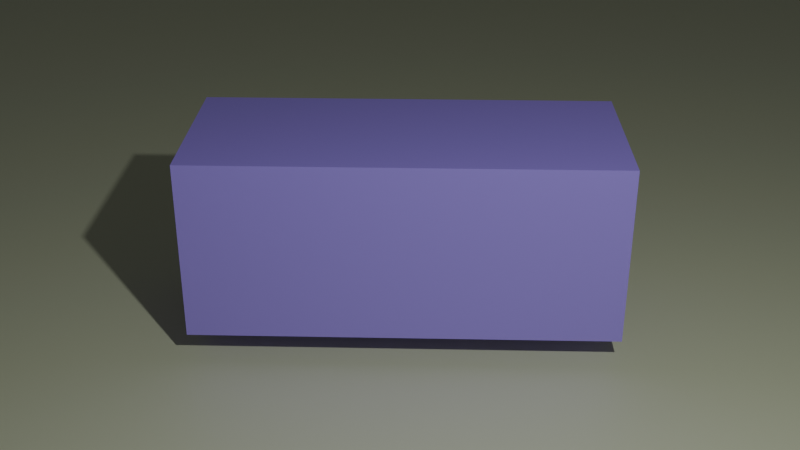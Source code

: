 # Source: displacement_mapping.blend  (saved by Blender 5.0.118; exported with 4.5.12 LTS)
import bpy
from mathutils import Matrix  # noqa: F401  (used for matrix-valued properties, if any)

bpy.ops.wm.read_factory_settings(use_empty=True)
scene = bpy.context.scene
scene.name = 'Scene'

# ---- collections
col_collection = bpy.data.collections.new('Collection'); scene.collection.children.link(col_collection)

# ---- materials (node trees are filled in below, after node groups)
mat_material_001 = bpy.data.materials.new('Material.001')
mat_material_002 = bpy.data.materials.new('Material.002')

# ---- material node trees
mat_material_001.use_nodes = True; mat_material_001.node_tree.nodes.clear()
_N = mat_material_001.node_tree.nodes; _L = mat_material_001.node_tree.links
n0 = _N.new('ShaderNodeBsdfPrincipled'); n0.name = 'Principled BSDF'; n0.location = (-200, 100)
n0.inputs[0].default_value = (0.732, 0.8, 0.5542, 1.0)
n1 = _N.new('ShaderNodeOutputMaterial'); n1.name = 'Material Output'; n1.location = (200, 100)
_L.new(n0.outputs[0], n1.inputs[0])
n1.is_active_output = True
mat_material_002.use_nodes = True; mat_material_002.node_tree.nodes.clear()
_N = mat_material_002.node_tree.nodes; _L = mat_material_002.node_tree.links
n0 = _N.new('ShaderNodeBsdfPrincipled'); n0.name = 'Principled BSDF'; n0.location = (-200, 100)
n0.inputs[0].default_value = (0.4234, 0.3017, 1.0, 1.0)
n1 = _N.new('ShaderNodeOutputMaterial'); n1.name = 'Material Output'; n1.location = (200, 100)
_L.new(n0.outputs[0], n1.inputs[0])
n1.is_active_output = True

# ---- world
world_world = bpy.data.worlds.new('World'); scene.world = world_world
world_world.use_nodes = True; world_world.node_tree.nodes.clear()
_N = world_world.node_tree.nodes; _L = world_world.node_tree.links
n0 = _N.new('ShaderNodeOutputWorld'); n0.name = 'World Output'; n0.location = (200, 100)
n1 = _N.new('ShaderNodeBackground'); n1.name = 'Background'; n1.location = (-200, 100)
n1.inputs[0].default_value = (0.05088, 0.05088, 0.05088, 1.0)
_L.new(n1.outputs[0], n0.inputs[0])
n0.is_active_output = True
world_world.color = (0.05088, 0.05088, 0.05088)
world_world.sun_shadow_jitter_overblur = 0.0

# ---- cameras
cam_camera = bpy.data.cameras.new('Camera')
cam_camera.clip_end = 100.0
cam_camera.ortho_scale = 7.314

# ---- lights
light_light = bpy.data.lights.new('Light', 'POINT')
light_light.energy = 1000.0
light_light.shadow_soft_size = 0.1

# ---- meshes
me_plane = bpy.data.meshes.new('Plane')
me_plane.from_pydata([(-1.073, -0.9207, 0.0), (0.9207, -1.073, 0.0), (-0.9207, 1.073, 0.0), (1.073, 0.9207, 0.0)], [], [(0, 1, 3, 2)])
_uv = me_plane.uv_layers.new(name='UVMap')
_uv.uv.foreach_set('vector', [0.0, 0.0, 1.0, 0.0, 1.0, 1.0, 0.0, 1.0])
me_plane.materials.append(mat_material_001)
me_plane.update()
me_cube_001 = bpy.data.meshes.new('Cube.001')
me_cube_001.from_pydata([(-1.0, -1.0, -1.0), (-1.0, -1.0, 1.0), (-1.0, 1.0, -1.0), (-1.0, 1.0, 1.0), (1.0, -1.0, -1.0), (1.0, -1.0, 1.0), (1.0, 1.0, -1.0), (1.0, 1.0, 1.0)], [], [(0, 1, 3, 2), (2, 3, 7, 6), (6, 7, 5, 4), (4, 5, 1, 0), (2, 6, 4, 0), (7, 3, 1, 5)])
_uv = me_cube_001.uv_layers.new(name='UVMap')
_uv.uv.foreach_set('vector', [0.375, 0.0, 0.625, 0.0, 0.625, 0.25, 0.375, 0.25, 0.375, 0.25, 0.625, 0.25, 0.625, 0.5, 0.375, 0.5, 0.375, 0.5, 0.625, 0.5, 0.625, 0.75, 0.375, 0.75, 0.375, 0.75, 0.625, 0.75, 0.625, 1.0, 0.375, 1.0, 0.125, 0.5, 0.375, 0.5, 0.375, 0.75, 0.125, 0.75, 0.625, 0.5, 0.875, 0.5, 0.875, 0.75, 0.625, 0.75])
me_cube_001.materials.append(mat_material_002)
me_cube_001.update()

# ---- objects
ob_light = bpy.data.objects.new('Light', light_light)
ob_camera = bpy.data.objects.new('Camera', cam_camera)
ob_complex_plane = bpy.data.objects.new('complex_Plane', me_plane)
ob_cube = bpy.data.objects.new('Cube', me_cube_001)

# ---- transforms, parenting, visibility, modifiers, constraints
ob_light.location = (6.768, -3.678, 5.904)
ob_light.rotation_euler = (0.6503, 0.05522, 1.866)
ob_light.lock_rotations_4d = False
ob_light.empty_display_type = 'ARROWS'
ob_light.color = (0.0, 0.0, 0.0, 0.0)
ob_light.lineart.crease_threshold = 0.0
ob_camera.location = (7.359, -6.926, 4.958)
ob_camera.rotation_euler = (1.109, 0.0, 0.8149)
ob_camera.lock_rotations_4d = False
ob_camera.empty_display_type = 'ARROWS'
ob_camera.color = (0.0, 0.0, 0.0, 0.0)
ob_camera.display_type = 'WIRE'
ob_camera.lineart.crease_threshold = 0.0
ob_complex_plane.location = (-2.608, 2.487, -0.7832)
ob_complex_plane.rotation_euler = (0.0, -0.0, -0.6646)
ob_complex_plane.scale = (8.393, 11.66, 7.576)
ob_cube.location = (0.4899, -0.3755, 0.347)
ob_cube.rotation_euler = (0.0, -0.0, -0.7854)
ob_cube.scale = (0.8482, 1.992, 0.8482)

# ---- collection membership
col_collection.objects.link(ob_light)
col_collection.objects.link(ob_camera)
col_collection.objects.link(ob_complex_plane)
col_collection.objects.link(ob_cube)

# ---- scene / render settings (as saved in the file)
scene.camera = ob_camera
scene.frame_start = 1; scene.frame_end = 250; scene.frame_set(1)
scene.render.engine = 'BLENDER_EEVEE_NEXT'
scene.render.bake_bias = 0.0
scene.render.bake_samples = 0
scene.cycles.sampling_pattern = 'TABULATED_SOBOL'
scene.eevee.use_volume_custom_range = False
bpy.context.view_layer.update()
